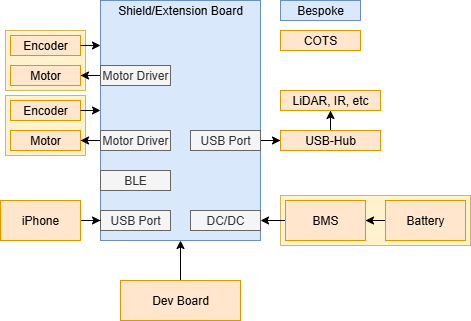

The diagram above was exported from draw.io. Its source (the exported page's mxGraphModel, read from the mxfile embedded in the PNG):
<mxGraphModel dx="984" dy="572" grid="1" gridSize="10" guides="1" tooltips="1" connect="1" arrows="1" fold="1" page="1" pageScale="1" pageWidth="850" pageHeight="1100" math="0" shadow="0">
  <root>
    <mxCell id="0" />
    <mxCell id="1" parent="0" />
    <mxCell id="FqgHivXaByAZ33tRioUJ-45" value="" style="rounded=0;whiteSpace=wrap;html=1;fillColor=#fff2cc;strokeColor=#d6b656;" vertex="1" parent="1">
      <mxGeometry x="440" y="315" width="190" height="50" as="geometry" />
    </mxCell>
    <mxCell id="FqgHivXaByAZ33tRioUJ-37" value="" style="rounded=0;whiteSpace=wrap;html=1;fillColor=#fff2cc;strokeColor=#d6b656;" vertex="1" parent="1">
      <mxGeometry x="165" y="215" width="80" height="60" as="geometry" />
    </mxCell>
    <mxCell id="FqgHivXaByAZ33tRioUJ-3" style="edgeStyle=orthogonalEdgeStyle;rounded=0;orthogonalLoop=1;jettySize=auto;html=1;entryX=0.5;entryY=1;entryDx=0;entryDy=0;" edge="1" parent="1" source="FqgHivXaByAZ33tRioUJ-1" target="FqgHivXaByAZ33tRioUJ-2">
      <mxGeometry relative="1" as="geometry" />
    </mxCell>
    <mxCell id="FqgHivXaByAZ33tRioUJ-1" value="Dev Board" style="rounded=0;whiteSpace=wrap;html=1;fillColor=#ffe6cc;strokeColor=#d79b00;" vertex="1" parent="1">
      <mxGeometry x="280" y="400" width="120" height="40" as="geometry" />
    </mxCell>
    <mxCell id="FqgHivXaByAZ33tRioUJ-2" value="" style="rounded=0;whiteSpace=wrap;html=1;fillColor=#dae8fc;strokeColor=#6c8ebf;" vertex="1" parent="1">
      <mxGeometry x="260" y="120" width="160" height="240" as="geometry" />
    </mxCell>
    <mxCell id="FqgHivXaByAZ33tRioUJ-7" style="edgeStyle=orthogonalEdgeStyle;rounded=0;orthogonalLoop=1;jettySize=auto;html=1;entryX=1;entryY=0.5;entryDx=0;entryDy=0;" edge="1" parent="1" source="FqgHivXaByAZ33tRioUJ-4" target="FqgHivXaByAZ33tRioUJ-5">
      <mxGeometry relative="1" as="geometry" />
    </mxCell>
    <mxCell id="FqgHivXaByAZ33tRioUJ-4" value="Battery" style="rounded=0;whiteSpace=wrap;html=1;fillColor=#ffe6cc;strokeColor=#d79b00;" vertex="1" parent="1">
      <mxGeometry x="545" y="320" width="80" height="40" as="geometry" />
    </mxCell>
    <mxCell id="FqgHivXaByAZ33tRioUJ-11" style="edgeStyle=orthogonalEdgeStyle;rounded=0;orthogonalLoop=1;jettySize=auto;html=1;entryX=1;entryY=0.5;entryDx=0;entryDy=0;" edge="1" parent="1" source="FqgHivXaByAZ33tRioUJ-5" target="FqgHivXaByAZ33tRioUJ-10">
      <mxGeometry relative="1" as="geometry" />
    </mxCell>
    <mxCell id="FqgHivXaByAZ33tRioUJ-5" value="BMS" style="rounded=0;whiteSpace=wrap;html=1;fillColor=#ffe6cc;strokeColor=#d79b00;" vertex="1" parent="1">
      <mxGeometry x="445" y="320" width="80" height="40" as="geometry" />
    </mxCell>
    <mxCell id="FqgHivXaByAZ33tRioUJ-8" value="Shield/Extension Board" style="text;html=1;align=center;verticalAlign=middle;whiteSpace=wrap;rounded=0;" vertex="1" parent="1">
      <mxGeometry x="275" y="120" width="130" height="20" as="geometry" />
    </mxCell>
    <mxCell id="FqgHivXaByAZ33tRioUJ-10" value="DC/DC" style="rounded=0;whiteSpace=wrap;html=1;fillColor=#f5f5f5;fontColor=#333333;strokeColor=#666666;" vertex="1" parent="1">
      <mxGeometry x="350" y="330" width="70" height="20" as="geometry" />
    </mxCell>
    <mxCell id="FqgHivXaByAZ33tRioUJ-13" value="USB Port" style="rounded=0;whiteSpace=wrap;html=1;fillColor=#f5f5f5;fontColor=#333333;strokeColor=#666666;" vertex="1" parent="1">
      <mxGeometry x="260" y="330" width="70" height="20" as="geometry" />
    </mxCell>
    <mxCell id="FqgHivXaByAZ33tRioUJ-15" style="edgeStyle=orthogonalEdgeStyle;rounded=0;orthogonalLoop=1;jettySize=auto;html=1;entryX=0;entryY=0.5;entryDx=0;entryDy=0;" edge="1" parent="1" source="FqgHivXaByAZ33tRioUJ-14" target="FqgHivXaByAZ33tRioUJ-13">
      <mxGeometry relative="1" as="geometry" />
    </mxCell>
    <mxCell id="FqgHivXaByAZ33tRioUJ-14" value="iPhone" style="rounded=0;whiteSpace=wrap;html=1;fillColor=#ffe6cc;strokeColor=#d79b00;" vertex="1" parent="1">
      <mxGeometry x="160" y="320" width="80" height="40" as="geometry" />
    </mxCell>
    <mxCell id="FqgHivXaByAZ33tRioUJ-34" style="edgeStyle=orthogonalEdgeStyle;rounded=0;orthogonalLoop=1;jettySize=auto;html=1;entryX=1;entryY=0.5;entryDx=0;entryDy=0;" edge="1" parent="1" source="FqgHivXaByAZ33tRioUJ-16" target="FqgHivXaByAZ33tRioUJ-30">
      <mxGeometry relative="1" as="geometry" />
    </mxCell>
    <mxCell id="FqgHivXaByAZ33tRioUJ-16" value="Motor Driver" style="rounded=0;whiteSpace=wrap;html=1;fillColor=#f5f5f5;fontColor=#333333;strokeColor=#666666;" vertex="1" parent="1">
      <mxGeometry x="260" y="250" width="70" height="20" as="geometry" />
    </mxCell>
    <mxCell id="FqgHivXaByAZ33tRioUJ-22" style="edgeStyle=orthogonalEdgeStyle;rounded=0;orthogonalLoop=1;jettySize=auto;html=1;entryX=0;entryY=0.5;entryDx=0;entryDy=0;" edge="1" parent="1" source="FqgHivXaByAZ33tRioUJ-17" target="FqgHivXaByAZ33tRioUJ-20">
      <mxGeometry relative="1" as="geometry" />
    </mxCell>
    <mxCell id="FqgHivXaByAZ33tRioUJ-17" value="USB Port" style="rounded=0;whiteSpace=wrap;html=1;fillColor=#f5f5f5;fontColor=#333333;strokeColor=#666666;" vertex="1" parent="1">
      <mxGeometry x="350" y="250" width="70" height="20" as="geometry" />
    </mxCell>
    <mxCell id="FqgHivXaByAZ33tRioUJ-18" value="COTS" style="rounded=0;whiteSpace=wrap;html=1;fillColor=#ffe6cc;strokeColor=#d79b00;" vertex="1" parent="1">
      <mxGeometry x="440" y="150" width="80" height="20" as="geometry" />
    </mxCell>
    <mxCell id="FqgHivXaByAZ33tRioUJ-19" value="Bespoke" style="rounded=0;whiteSpace=wrap;html=1;fillColor=#dae8fc;strokeColor=#6c8ebf;" vertex="1" parent="1">
      <mxGeometry x="440" y="120" width="80" height="20" as="geometry" />
    </mxCell>
    <mxCell id="FqgHivXaByAZ33tRioUJ-24" style="edgeStyle=orthogonalEdgeStyle;rounded=0;orthogonalLoop=1;jettySize=auto;html=1;entryX=0.5;entryY=1;entryDx=0;entryDy=0;" edge="1" parent="1" source="FqgHivXaByAZ33tRioUJ-20" target="FqgHivXaByAZ33tRioUJ-23">
      <mxGeometry relative="1" as="geometry" />
    </mxCell>
    <mxCell id="FqgHivXaByAZ33tRioUJ-20" value="USB-Hub" style="rounded=0;whiteSpace=wrap;html=1;fillColor=#ffe6cc;strokeColor=#d79b00;" vertex="1" parent="1">
      <mxGeometry x="440" y="250" width="100" height="20" as="geometry" />
    </mxCell>
    <mxCell id="FqgHivXaByAZ33tRioUJ-23" value="LiDAR, IR, etc" style="rounded=0;whiteSpace=wrap;html=1;fillColor=#ffe6cc;strokeColor=#d79b00;" vertex="1" parent="1">
      <mxGeometry x="440" y="210" width="100" height="20" as="geometry" />
    </mxCell>
    <mxCell id="FqgHivXaByAZ33tRioUJ-25" value="BLE" style="rounded=0;whiteSpace=wrap;html=1;fillColor=#f5f5f5;fontColor=#333333;strokeColor=#666666;" vertex="1" parent="1">
      <mxGeometry x="260" y="290" width="70" height="20" as="geometry" />
    </mxCell>
    <mxCell id="FqgHivXaByAZ33tRioUJ-30" value="Motor" style="rounded=0;whiteSpace=wrap;html=1;fillColor=#ffe6cc;strokeColor=#d79b00;" vertex="1" parent="1">
      <mxGeometry x="170" y="250" width="70" height="20" as="geometry" />
    </mxCell>
    <mxCell id="FqgHivXaByAZ33tRioUJ-35" value="Encoder" style="rounded=0;whiteSpace=wrap;html=1;fillColor=#ffe6cc;strokeColor=#d79b00;" vertex="1" parent="1">
      <mxGeometry x="170" y="220" width="70" height="20" as="geometry" />
    </mxCell>
    <mxCell id="FqgHivXaByAZ33tRioUJ-36" style="edgeStyle=orthogonalEdgeStyle;rounded=0;orthogonalLoop=1;jettySize=auto;html=1;entryX=0;entryY=0.458;entryDx=0;entryDy=0;entryPerimeter=0;" edge="1" parent="1" source="FqgHivXaByAZ33tRioUJ-35" target="FqgHivXaByAZ33tRioUJ-2">
      <mxGeometry relative="1" as="geometry" />
    </mxCell>
    <mxCell id="FqgHivXaByAZ33tRioUJ-38" value="" style="rounded=0;whiteSpace=wrap;html=1;fillColor=#fff2cc;strokeColor=#d6b656;" vertex="1" parent="1">
      <mxGeometry x="165" y="150" width="80" height="60" as="geometry" />
    </mxCell>
    <mxCell id="FqgHivXaByAZ33tRioUJ-39" style="edgeStyle=orthogonalEdgeStyle;rounded=0;orthogonalLoop=1;jettySize=auto;html=1;entryX=1;entryY=0.5;entryDx=0;entryDy=0;" edge="1" parent="1" source="FqgHivXaByAZ33tRioUJ-40" target="FqgHivXaByAZ33tRioUJ-41">
      <mxGeometry relative="1" as="geometry" />
    </mxCell>
    <mxCell id="FqgHivXaByAZ33tRioUJ-40" value="Motor Driver" style="rounded=0;whiteSpace=wrap;html=1;fillColor=#f5f5f5;fontColor=#333333;strokeColor=#666666;" vertex="1" parent="1">
      <mxGeometry x="260" y="185" width="70" height="20" as="geometry" />
    </mxCell>
    <mxCell id="FqgHivXaByAZ33tRioUJ-41" value="Motor" style="rounded=0;whiteSpace=wrap;html=1;fillColor=#ffe6cc;strokeColor=#d79b00;" vertex="1" parent="1">
      <mxGeometry x="170" y="185" width="70" height="20" as="geometry" />
    </mxCell>
    <mxCell id="FqgHivXaByAZ33tRioUJ-42" value="Encoder" style="rounded=0;whiteSpace=wrap;html=1;fillColor=#ffe6cc;strokeColor=#d79b00;" vertex="1" parent="1">
      <mxGeometry x="170" y="155" width="70" height="20" as="geometry" />
    </mxCell>
    <mxCell id="FqgHivXaByAZ33tRioUJ-43" style="edgeStyle=orthogonalEdgeStyle;rounded=0;orthogonalLoop=1;jettySize=auto;html=1;entryX=0;entryY=0.458;entryDx=0;entryDy=0;entryPerimeter=0;" edge="1" parent="1" source="FqgHivXaByAZ33tRioUJ-42">
      <mxGeometry relative="1" as="geometry">
        <mxPoint x="260" y="165" as="targetPoint" />
      </mxGeometry>
    </mxCell>
  </root>
</mxGraphModel>